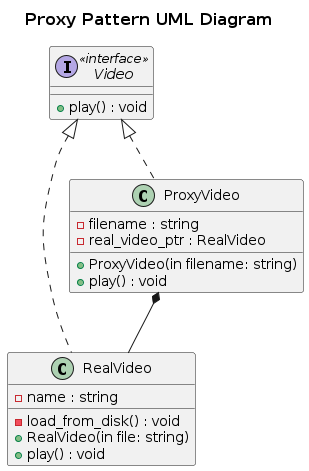

The diagram above was rendered by PlantUML. Its source (embedded in the PNG):
@startuml

skinparam TitleFontSize 16
title "Proxy Pattern UML Diagram"

interface Video <<interface>> {
    +play() : void
}

class RealVideo{
    -name : string
    -load_from_disk() : void
    +RealVideo(in file: string)
    +play() : void
}

class ProxyVideo{
    -filename : string
    -real_video_ptr : RealVideo
    +ProxyVideo(in filename: string)
    +play() : void
}

class RealVideo implements Video
class ProxyVideo implements Video
ProxyVideo *-- RealVideo

@enduml